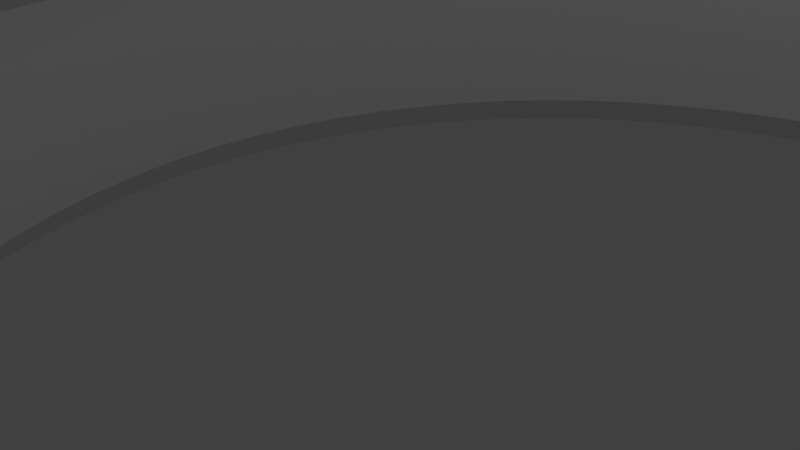 # Source: untitled.blend  (saved by Blender 2.68.0; exported with 4.5.12 LTS)
import bpy
from mathutils import Matrix  # noqa: F401  (used for matrix-valued properties, if any)

bpy.ops.wm.read_factory_settings(use_empty=True)
scene = bpy.context.scene
scene.name = 'Scene'

# ---- collections
col_collection_1 = bpy.data.collections.new('Collection 1'); scene.collection.children.link(col_collection_1)

# ---- world
world_world = bpy.data.worlds.new('World'); scene.world = world_world
world_world.color = (0.05088, 0.05088, 0.05088)
world_world.use_sun_shadow = False
world_world.sun_shadow_jitter_overblur = 0.0
world_world.cycles.sampling_method = 'MANUAL'
world_world.cycles.sample_map_resolution = 256

# ---- cameras
cam_camera = bpy.data.cameras.new('Camera')
cam_camera.clip_end = 100.0
cam_camera.lens = 35.0
cam_camera.sensor_width = 32.0
cam_camera.sensor_height = 18.0
cam_camera.ortho_scale = 7.314
cam_camera.dof.focus_distance = 0.0
cam_camera.dof.aperture_fstop = 128.0

# ---- lights
light_lamp = bpy.data.lights.new('Lamp', 'POINT')
light_lamp.transmission_factor = 0.0
light_lamp.cutoff_distance = 30.0
light_lamp.energy = 100.0
light_lamp.shadow_buffer_clip_start = 1.001
light_lamp.shadow_soft_size = 0.1
light_lamp.shadow_maximum_resolution = 0.006
light_lamp.use_absolute_resolution = True
light_lamp.cycles.use_multiple_importance_sampling = False

# ---- meshes
me_bearing_flange_8_22_7 = bpy.data.meshes.new('Bearing Flange 8 22 7')
me_bearing_flange_8_22_7.from_pydata([(-10.0, -13.5, 6.0), (10.0, -13.5, 6.0), (-10.0, -13.0, 6.5), (10.0, -13.0, 6.5), (10.0, -13.0, 10.0), (-6.043, -13.0, 10.0), (10.0, 13.5, 6.0), (-10.0, 13.5, 6.0), (10.0, 13.0, 6.5), (-10.0, 13.0, 6.5), (-6.043, 13.0, 10.0), (10.0, 13.0, 10.0), (11.42, -0.7351, 2.5), (11.92, -0.7604, 3.0), (11.46, -9.185e-16, 2.5), (11.81, -1.514, 3.0), (11.31, -1.463, 2.5), (11.63, -2.254, 3.0), (11.13, -2.177, 2.5), (11.38, -2.973, 3.0), (10.89, -2.87, 2.5), (11.07, -3.666, 3.0), (10.57, -3.535, 2.5), (10.69, -4.325, 3.0), (10.19, -4.167, 2.5), (10.25, -4.945, 3.0), (9.754, -4.758, 2.5), (9.747, -5.521, 3.0), (9.26, -5.303, 2.5), (9.196, -6.046, 3.0), (8.715, -5.798, 2.5), (8.597, -6.517, 3.0), (8.123, -6.236, 2.5), (7.957, -6.928, 3.0), (7.492, -6.614, 2.5), (7.28, -7.277, 3.0), (6.827, -6.929, 2.5), (6.573, -7.56, 3.0), (6.134, -7.177, 2.5), (5.843, -7.774, 3.0), (5.42, -7.356, 2.5), (5.095, -7.919, 3.0), (4.692, -7.464, 2.5), (4.337, -7.991, 3.0), (3.957, -7.5, 2.5), (3.576, -7.991, 3.0), (3.222, -7.464, 2.5), (2.818, -7.919, 3.0), (2.493, -7.356, 2.5), (2.071, -7.774, 3.0), (1.78, -7.177, 2.5), (1.34, -7.56, 3.0), (1.087, -6.929, 2.5), (0.6333, -7.277, 3.0), (0.4212, -6.614, 2.5), (-0.04334, -6.928, 3.0), (-0.2101, -6.236, 2.5), (-0.6838, -6.517, 3.0), (-0.8013, -5.798, 2.5), (-1.282, -6.046, 3.0), (-1.347, -5.303, 2.5), (-1.833, -5.521, 3.0), (-1.841, -4.758, 2.5), (-2.332, -4.945, 3.0), (-2.279, -4.167, 2.5), (-2.773, -4.325, 3.0), (-2.658, -3.535, 2.5), (-3.154, -3.666, 3.0), (-2.972, -2.87, 2.5), (-3.47, -2.973, 3.0), (-3.22, -2.177, 2.5), (-3.719, -2.254, 3.0), (-3.399, -1.463, 2.5), (-3.899, -1.514, 3.0), (-3.507, -0.7351, 2.5), (-4.007, -0.7604, 3.0), (-3.543, 0.0, 2.5), (-4.043, 0.0, 3.0), (-4.007, 0.7604, 3.0), (-3.507, 0.7351, 2.5), (-3.899, 1.514, 3.0), (-3.399, 1.463, 2.5), (-3.719, 2.254, 3.0), (-3.22, 2.177, 2.5), (-3.47, 2.973, 3.0), (-2.972, 2.87, 2.5), (-3.154, 3.666, 3.0), (-2.658, 3.535, 2.5), (-2.773, 4.325, 3.0), (-2.279, 4.167, 2.5), (-2.332, 4.945, 3.0), (-1.841, 4.758, 2.5), (-1.833, 5.521, 3.0), (-1.347, 5.303, 2.5), (-1.282, 6.046, 3.0), (-0.8013, 5.798, 2.5), (-0.6838, 6.517, 3.0), (-0.2101, 6.236, 2.5), (-0.04334, 6.928, 3.0), (0.4212, 6.614, 2.5), (0.6333, 7.277, 3.0), (1.087, 6.929, 2.5), (1.34, 7.56, 3.0), (1.78, 7.177, 2.5), (2.071, 7.774, 3.0), (2.493, 7.356, 2.5), (2.818, 7.919, 3.0), (3.222, 7.464, 2.5), (3.576, 7.991, 3.0), (3.957, 7.5, 2.5), (4.337, 7.991, 3.0), (4.692, 7.464, 2.5), (5.095, 7.919, 3.0), (5.42, 7.356, 2.5), (5.843, 7.774, 3.0), (6.134, 7.177, 2.5), (6.573, 7.56, 3.0), (6.827, 6.929, 2.5), (7.28, 7.277, 3.0), (7.492, 6.614, 2.5), (7.957, 6.928, 3.0), (8.123, 6.236, 2.5), (8.597, 6.517, 3.0), (8.715, 5.798, 2.5), (9.196, 6.046, 3.0), (9.26, 5.303, 2.5), (9.747, 5.521, 3.0), (9.754, 4.758, 2.5), (10.25, 4.945, 3.0), (10.19, 4.167, 2.5), (10.69, 4.325, 3.0), (10.57, 3.535, 2.5), (11.07, 3.666, 3.0), (10.89, 2.87, 2.5), (11.38, 2.973, 3.0), (11.13, 2.177, 2.5), (11.63, 2.254, 3.0), (11.31, 1.463, 2.5), (11.81, 1.514, 3.0), (11.42, 0.7351, 2.5), (11.92, 0.7604, 3.0), (11.96, 9.797e-16, 3.0), (11.42, -0.7351, 0.5), (11.46, 9.185e-16, 0.5), (11.31, -1.463, 0.5), (11.13, -2.177, 0.5), (10.89, -2.87, 0.5), (10.57, -3.535, 0.5), (10.19, -4.167, 0.5), (9.754, -4.758, 0.5), (9.26, -5.303, 0.5), (8.715, -5.798, 0.5), (8.123, -6.236, 0.5), (7.492, -6.614, 0.5), (6.827, -6.929, 0.5), (6.134, -7.177, 0.5), (5.42, -7.356, 0.5), (4.692, -7.464, 0.5), (3.957, -7.5, 0.5), (3.222, -7.464, 0.5), (2.493, -7.356, 0.5), (1.78, -7.177, 0.5), (1.087, -6.929, 0.5), (0.4212, -6.614, 0.5), (-0.2101, -6.236, 0.5), (-0.8013, -5.798, 0.5), (-1.347, -5.303, 0.5), (-1.841, -4.758, 0.5), (-2.279, -4.167, 0.5), (-2.658, -3.535, 0.5), (-2.972, -2.87, 0.5), (-3.22, -2.177, 0.5), (-3.399, -1.463, 0.5), (-3.507, -0.7351, 0.5), (-3.543, 0.0, 0.5), (-3.507, 0.7351, 0.5), (-3.399, 1.463, 0.5), (-3.22, 2.177, 0.5), (-2.972, 2.87, 0.5), (-2.658, 3.535, 0.5), (-2.279, 4.167, 0.5), (-1.841, 4.758, 0.5), (-1.347, 5.303, 0.5), (-0.8013, 5.798, 0.5), (-0.2101, 6.236, 0.5), (0.4212, 6.614, 0.5), (1.087, 6.929, 0.5), (1.78, 7.177, 0.5), (2.493, 7.356, 0.5), (3.222, 7.464, 0.5), (3.957, 7.5, 0.5), (4.692, 7.464, 0.5), (5.42, 7.356, 0.5), (6.134, 7.177, 0.5), (6.827, 6.929, 0.5), (7.492, 6.614, 0.5), (8.123, 6.236, 0.5), (8.715, 5.798, 0.5), (9.26, 5.303, 0.5), (9.754, 4.758, 0.5), (10.19, 4.167, 0.5), (10.57, 3.535, 0.5), (10.89, 2.87, 0.5), (11.13, 2.177, 0.5), (11.31, 1.463, 0.5), (11.42, 0.7351, 0.5), (15.17, -0.9052, 3.0), (15.21, 1.378e-15, 3.0), (15.06, -1.805, 3.0), (14.88, -2.692, 3.0), (14.63, -3.563, 3.0), (14.31, -4.41, 3.0), (13.92, -5.228, 3.0), (13.47, -6.013, 3.0), (12.95, -6.758, 3.0), (15.06, 1.805, 3.0), (15.17, 0.9052, 3.0), (14.88, 2.692, 3.0), (14.63, 3.563, 3.0), (14.31, 4.41, 3.0), (13.92, 5.228, 3.0), (13.47, 6.013, 3.0), (12.95, 6.758, 3.0), (12.38, 7.46, 3.0), (11.75, 8.114, 3.0), (11.07, 8.714, 3.0), (10.35, 9.259, 3.0), (9.582, 9.743, 3.0), (8.779, 10.16, 3.0), (7.946, 10.52, 3.0), (7.087, 10.81, 3.0), (6.207, 11.02, 3.0), (5.313, 11.17, 3.0), (4.41, 11.24, 3.0), (3.504, 11.24, 3.0), (2.601, 11.17, 3.0), (1.706, 11.02, 3.0), (0.8267, 10.81, 3.0), (-0.03264, 10.52, 3.0), (-0.8661, 10.16, 3.0), (-1.668, 9.743, 3.0), (-2.434, 9.259, 3.0), (-3.158, 8.714, 3.0), (-3.836, 8.114, 3.0), (-4.464, 7.46, 3.0), (-5.037, 6.758, 3.0), (-5.552, 6.013, 3.0), (-6.005, 5.228, 3.0), (-6.393, 4.41, 3.0), (-6.714, 3.563, 3.0), (-6.966, 2.692, 3.0), (-7.148, 1.805, 3.0), (-7.257, 0.9052, 3.0), (-7.293, 0.0, 3.0), (-7.257, -0.9052, 3.0), (-7.148, -1.805, 3.0), (-6.966, -2.692, 3.0), (-6.714, -3.563, 3.0), (-6.393, -4.41, 3.0), (-6.005, -5.228, 3.0), (-5.552, -6.013, 3.0), (-5.037, -6.758, 3.0), (-4.464, -7.46, 3.0), (-3.836, -8.114, 3.0), (-3.158, -8.714, 3.0), (-2.434, -9.259, 3.0), (-1.668, -9.743, 3.0), (-0.8661, -10.16, 3.0), (-0.03264, -10.52, 3.0), (0.8267, -10.81, 3.0), (1.706, -11.02, 3.0), (2.601, -11.17, 3.0), (3.504, -11.24, 3.0), (4.41, -11.24, 3.0), (5.313, -11.17, 3.0), (6.207, -11.02, 3.0), (7.087, -10.81, 3.0), (7.946, -10.52, 3.0), (8.779, -10.16, 3.0), (9.582, -9.743, 3.0), (10.35, -9.259, 3.0), (11.07, -8.714, 3.0), (11.75, -8.114, 3.0), (12.38, -7.46, 3.0), (11.92, 0.7604, 0.0), (11.81, 1.514, 0.0), (11.63, 2.254, 0.0), (11.38, 2.973, 0.0), (11.07, 3.666, 0.0), (10.69, 4.325, 0.0), (10.25, 4.945, 0.0), (9.747, 5.521, 0.0), (9.196, 6.046, 0.0), (8.597, 6.517, 0.0), (7.957, 6.928, 0.0), (7.28, 7.277, 0.0), (6.573, 7.56, 0.0), (5.843, 7.774, 0.0), (5.095, 7.919, 0.0), (4.337, 7.991, 0.0), (3.576, 7.991, 0.0), (2.818, 7.919, 0.0), (2.071, 7.774, 0.0), (1.34, 7.56, 0.0), (0.6333, 7.277, 0.0), (-0.04334, 6.928, 0.0), (-0.6838, 6.517, 0.0), (-1.282, 6.046, 0.0), (-1.833, 5.521, 0.0), (-2.332, 4.945, 0.0), (-2.773, 4.325, 0.0), (-3.154, 3.666, 0.0), (-3.47, 2.973, 0.0), (-3.719, 2.254, 0.0), (-3.899, 1.514, 0.0), (-4.007, 0.7604, 0.0), (-4.043, 0.0, 0.0), (-4.007, -0.7604, 0.0), (-3.899, -1.514, 0.0), (-3.719, -2.254, 0.0), (-3.47, -2.973, 0.0), (-3.154, -3.666, 0.0), (-2.773, -4.325, 0.0), (-2.332, -4.945, 0.0), (-1.833, -5.521, 0.0), (-1.282, -6.046, 0.0), (-0.6838, -6.517, 0.0), (-0.04334, -6.928, 0.0), (0.6333, -7.277, 0.0), (1.34, -7.56, 0.0), (2.071, -7.774, 0.0), (2.818, -7.919, 0.0), (3.576, -7.991, 0.0), (4.337, -7.991, 0.0), (5.095, -7.919, 0.0), (5.843, -7.774, 0.0), (6.573, -7.56, 0.0), (7.28, -7.277, 0.0), (7.957, -6.928, 0.0), (8.597, -6.517, 0.0), (9.196, -6.046, 0.0), (9.747, -5.521, 0.0), (10.25, -4.945, 0.0), (10.69, -4.325, 0.0), (11.07, -3.666, 0.0), (11.38, -2.973, 0.0), (11.63, -2.254, 0.0), (11.81, -1.514, 0.0), (11.92, -0.7604, 0.0), (11.96, -9.797e-16, 0.0), (-10.0, 13.0, 0.0), (-10.0, 20.0, 0.0), (-2.491, 18.79, 0.0), (-2.419, 18.37, 0.0), (-2.278, 17.97, 0.0), (-10.04, 9.0, 0.0), (-10.04, -9.0, 0.0), (-10.0, -13.0, 0.0), (-2.278, -17.97, 0.0), (-2.419, -18.37, 0.0), (-2.491, -18.79, 0.0), (-10.0, -20.0, 0.0), (-5.0, -25.0, 0.0), (-2.491, -19.21, 0.0), (-2.419, -19.63, 0.0), (-2.278, -20.03, 0.0), (-2.071, -20.4, 0.0), (-1.805, -20.73, 0.0), (-1.487, -21.01, 0.0), (-1.126, -21.23, 0.0), (-0.7321, -21.39, 0.0), (-0.3175, -21.48, 0.0), (0.1061, -21.5, 0.0), (5.0, -25.0, 0.0), (0.5267, -21.44, 0.0), (0.9321, -21.32, 0.0), (1.311, -21.13, 0.0), (1.652, -20.88, 0.0), (1.945, -20.57, 0.0), (2.183, -20.22, 0.0), (2.357, -19.83, 0.0), (2.464, -19.42, 0.0), (2.5, -19.0, 0.0), (10.0, -20.0, 0.0), (2.464, -18.58, 0.0), (10.0, -13.0, 0.0), (2.357, -18.17, 0.0), (17.96, -9.0, 0.0), (17.96, 9.0, 0.0), (10.0, 13.0, 0.0), (2.357, 18.17, 0.0), (2.464, 18.58, 0.0), (10.0, 20.0, 0.0), (2.5, 19.0, 0.0), (5.0, 25.0, 0.0), (2.464, 19.42, 0.0), (2.357, 19.83, 0.0), (2.183, 20.22, 0.0), (1.945, 20.57, 0.0), (1.652, 20.88, 0.0), (1.311, 21.13, 0.0), (0.9321, 21.32, 0.0), (0.5267, 21.44, 0.0), (0.1061, 21.5, 0.0), (-5.0, 25.0, 0.0), (-0.3175, 21.48, 0.0), (-0.7321, 21.39, 0.0), (-1.126, 21.23, 0.0), (-1.487, 21.01, 0.0), (-1.805, 20.73, 0.0), (-2.071, 20.4, 0.0), (-2.278, 20.03, 0.0), (-2.419, 19.63, 0.0), (-2.491, 19.21, 0.0), (-2.071, 17.6, 0.0), (-1.805, 17.27, 0.0), (-1.487, 16.99, 0.0), (-1.126, 16.77, 0.0), (-0.7321, 16.61, 0.0), (-0.3175, 16.52, 0.0), (0.1061, 16.5, 0.0), (0.5267, 16.56, 0.0), (0.9321, 16.68, 0.0), (1.311, 16.87, 0.0), (1.652, 17.12, 0.0), (1.945, 17.43, 0.0), (2.183, 17.78, 0.0), (2.183, -17.78, 0.0), (1.945, -17.43, 0.0), (1.652, -17.12, 0.0), (1.311, -16.87, 0.0), (0.9321, -16.68, 0.0), (0.5267, -16.56, 0.0), (0.1061, -16.5, 0.0), (-0.3175, -16.52, 0.0), (-0.7321, -16.61, 0.0), (-1.126, -16.77, 0.0), (-1.487, -16.99, 0.0), (-1.805, -17.27, 0.0), (-2.071, -17.6, 0.0), (15.17, -0.9052, 9.5), (15.67, -0.9219, 10.0), (15.21, -1.378e-15, 9.5), (15.56, -1.838, 10.0), (15.06, -1.805, 9.5), (15.38, -2.743, 10.0), (14.88, -2.692, 9.5), (15.13, -3.631, 10.0), (14.63, -3.563, 9.5), (14.81, -4.497, 10.0), (14.31, -4.41, 9.5), (14.43, -5.334, 10.0), (13.92, -5.228, 9.5), (13.98, -6.139, 10.0), (13.47, -6.013, 9.5), (13.46, -6.906, 10.0), (12.95, -6.758, 9.5), (12.89, -7.631, 10.0), (12.38, -7.46, 9.5), (12.27, -8.309, 10.0), (11.75, -8.114, 9.5), (11.59, -8.935, 10.0), (11.07, -8.714, 9.5), (10.86, -9.506, 10.0), (10.35, -9.259, 9.5), (10.1, -10.02, 10.0), (9.582, -9.743, 9.5), (9.291, -10.47, 10.0), (8.779, -10.16, 9.5), (8.453, -10.86, 10.0), (7.946, -10.52, 9.5), (7.588, -11.17, 10.0), (7.087, -10.81, 9.5), (6.7, -11.43, 10.0), (6.207, -11.02, 9.5), (5.795, -11.61, 10.0), (5.313, -11.17, 9.5), (4.879, -11.71, 10.0), (4.41, -11.24, 9.5), (3.957, -11.75, 10.0), (3.504, -11.24, 9.5), (3.035, -11.71, 10.0), (2.601, -11.17, 9.5), (2.119, -11.61, 10.0), (1.706, -11.02, 9.5), (1.214, -11.43, 10.0), (0.8267, -10.81, 9.5), (0.3257, -11.17, 10.0), (-0.03264, -10.52, 9.5), (-0.5399, -10.86, 10.0), (-0.8661, -10.16, 9.5), (-1.378, -10.47, 10.0), (-1.668, -9.743, 9.5), (-2.183, -10.02, 10.0), (-2.434, -9.259, 9.5), (-2.95, -9.506, 10.0), (-3.158, -8.714, 9.5), (-3.674, -8.935, 10.0), (-3.836, -8.114, 9.5), (-4.352, -8.309, 10.0), (-4.464, -7.46, 9.5), (-4.978, -7.631, 10.0), (-5.037, -6.758, 9.5), (-5.549, -6.906, 10.0), (-5.552, -6.013, 9.5), (-6.062, -6.139, 10.0), (-6.005, -5.228, 9.5), (-6.513, -5.334, 10.0), (-6.393, -4.41, 9.5), (-6.899, -4.497, 10.0), (-6.714, -3.563, 9.5), (-7.218, -3.631, 10.0), (-6.966, -2.692, 9.5), (-7.469, -2.743, 10.0), (-7.148, -1.805, 9.5), (-7.649, -1.838, 10.0), (-7.257, -0.9052, 9.5), (-7.757, -0.9219, 10.0), (-7.293, 0.0, 9.5), (-7.793, 0.0, 10.0), (-7.757, 0.9219, 10.0), (-7.257, 0.9052, 9.5), (-7.649, 1.838, 10.0), (-7.148, 1.805, 9.5), (-7.469, 2.743, 10.0), (-6.966, 2.692, 9.5), (-7.218, 3.631, 10.0), (-6.714, 3.563, 9.5), (-6.899, 4.497, 10.0), (-6.393, 4.41, 9.5), (-6.513, 5.334, 10.0), (-6.005, 5.228, 9.5), (-6.062, 6.139, 10.0), (-5.552, 6.013, 9.5), (-5.549, 6.906, 10.0), (-5.037, 6.758, 9.5), (-4.978, 7.631, 10.0), (-4.464, 7.46, 9.5), (-4.352, 8.309, 10.0), (-3.836, 8.114, 9.5), (-3.674, 8.935, 10.0), (-3.158, 8.714, 9.5), (-2.95, 9.506, 10.0), (-2.434, 9.259, 9.5), (-2.183, 10.02, 10.0), (-1.668, 9.743, 9.5), (-1.378, 10.47, 10.0), (-0.8661, 10.16, 9.5), (-0.5399, 10.86, 10.0), (-0.03264, 10.52, 9.5), (0.3257, 11.17, 10.0), (0.8267, 10.81, 9.5), (1.214, 11.43, 10.0), (1.706, 11.02, 9.5), (2.119, 11.61, 10.0), (2.601, 11.17, 9.5), (3.035, 11.71, 10.0), (3.504, 11.24, 9.5), (3.957, 11.75, 10.0), (4.41, 11.24, 9.5), (4.879, 11.71, 10.0), (5.313, 11.17, 9.5), (5.795, 11.61, 10.0), (6.207, 11.02, 9.5), (6.7, 11.43, 10.0), (7.087, 10.81, 9.5), (7.588, 11.17, 10.0), (7.946, 10.52, 9.5), (8.453, 10.86, 10.0), (8.779, 10.16, 9.5), (9.291, 10.47, 10.0), (9.582, 9.743, 9.5), (10.1, 10.02, 10.0), (10.35, 9.259, 9.5), (10.86, 9.506, 10.0), (11.07, 8.714, 9.5), (11.59, 8.935, 10.0), (11.75, 8.114, 9.5), (12.27, 8.309, 10.0), (12.38, 7.46, 9.5), (12.89, 7.631, 10.0), (12.95, 6.758, 9.5), (13.46, 6.906, 10.0), (13.47, 6.013, 9.5), (13.98, 6.139, 10.0), (13.92, 5.228, 9.5), (14.43, 5.334, 10.0), (14.31, 4.41, 9.5), (14.81, 4.497, 10.0), (14.63, 3.563, 9.5), (15.13, 3.631, 10.0), (14.88, 2.692, 9.5), (15.38, 2.743, 10.0), (15.06, 1.805, 9.5), (15.56, 1.838, 10.0), (15.17, 0.9052, 9.5), (15.67, 0.9219, 10.0), (15.71, 1.439e-15, 10.0), (17.96, -9.0, 10.0), (17.96, 9.0, 10.0), (-10.04, 9.0, 10.0), (-10.04, -9.0, 10.0), (-0.1337, -15.0, 6.0), (-0.6653, -15.06, 6.0), (-1.185, -15.18, 6.0), (-1.684, -15.37, 6.0), (-2.152, -15.63, 6.0), (-2.583, -15.95, 6.0), (-2.967, -16.32, 6.0), (-3.298, -16.74, 6.0), (-3.57, -17.2, 6.0), (-3.779, -17.69, 6.0), (-10.0, -20.0, 6.0), (-3.92, -18.2, 6.0), (-3.991, -18.73, 6.0), (-3.991, -19.27, 6.0), (-3.92, -19.8, 6.0), (-3.779, -20.31, 6.0), (-3.57, -20.8, 6.0), (-5.0, -25.0, 6.0), (-3.298, -21.26, 6.0), (-2.967, -21.68, 6.0), (5.0, -25.0, 6.0), (-0.1337, -23.0, 6.0), (0.4004, -22.98, 6.0), (0.9273, -22.89, 6.0), (1.438, -22.73, 6.0), (1.922, -22.51, 6.0), (2.373, -22.22, 6.0), (2.781, -21.88, 6.0), (3.139, -21.48, 6.0), (3.442, -21.04, 6.0), (10.0, -20.0, 6.0), (3.683, -20.56, 6.0), (3.858, -20.06, 6.0), (3.964, -19.53, 6.0), (4.0, -19.0, 6.0), (3.964, -18.47, 6.0), (3.858, -17.94, 6.0), (3.683, -17.44, 6.0), (3.442, -16.96, 6.0), (-0.6653, -22.94, 6.0), (-1.185, -22.82, 6.0), (-1.684, -22.63, 6.0), (-2.152, -22.37, 6.0), (-2.583, -22.05, 6.0), (0.4004, -15.02, 6.0), (0.9273, -15.11, 6.0), (1.438, -15.27, 6.0), (1.922, -15.49, 6.0), (2.373, -15.78, 6.0), (2.781, -16.12, 6.0), (3.139, -16.52, 6.0), (-0.1337, 15.0, 6.0), (0.4004, 15.02, 6.0), (0.9273, 15.11, 6.0), (1.438, 15.27, 6.0), (1.922, 15.49, 6.0), (2.373, 15.78, 6.0), (2.781, 16.12, 6.0), (3.139, 16.52, 6.0), (3.442, 16.96, 6.0), (3.683, 17.44, 6.0), (10.0, 20.0, 6.0), (3.858, 17.94, 6.0), (3.964, 18.47, 6.0), (4.0, 19.0, 6.0), (3.964, 19.53, 6.0), (3.858, 20.06, 6.0), (3.683, 20.56, 6.0), (3.442, 21.04, 6.0), (5.0, 25.0, 6.0), (3.139, 21.48, 6.0), (2.781, 21.88, 6.0), (-5.0, 25.0, 6.0), (-0.1337, 23.0, 6.0), (-0.6653, 22.94, 6.0), (-1.185, 22.82, 6.0), (-1.684, 22.63, 6.0), (-2.152, 22.37, 6.0), (-2.583, 22.05, 6.0), (-2.967, 21.68, 6.0), (-3.298, 21.26, 6.0), (-10.0, 20.0, 6.0), (-3.57, 20.8, 6.0), (-3.779, 20.31, 6.0), (-3.92, 19.8, 6.0), (-3.991, 19.27, 6.0), (-3.991, 18.73, 6.0), (-3.92, 18.2, 6.0), (-3.779, 17.69, 6.0), (-3.57, 17.2, 6.0), (-3.298, 16.74, 6.0), (-0.6653, 15.06, 6.0), (-1.185, 15.18, 6.0), (-1.684, 15.37, 6.0), (-2.152, 15.63, 6.0), (-2.583, 15.95, 6.0), (-2.967, 16.32, 6.0), (0.4004, 22.98, 6.0), (0.9273, 22.89, 6.0), (1.438, 22.73, 6.0), (1.922, 22.51, 6.0), (2.373, 22.22, 6.0), (3.964, -18.47, 4.0), (3.858, -17.94, 4.0), (3.683, -17.44, 4.0), (3.442, -16.96, 4.0), (3.139, -16.52, 4.0), (2.781, -16.12, 4.0), (2.373, -15.78, 4.0), (1.922, -15.49, 4.0), (1.438, -15.27, 4.0), (0.9273, -15.11, 4.0), (0.4004, -15.02, 4.0), (-0.1337, -15.0, 4.0), (-0.6653, -15.06, 4.0), (-1.185, -15.18, 4.0), (-1.684, -15.37, 4.0), (-2.152, -15.63, 4.0), (-2.583, -15.95, 4.0), (-2.967, -16.32, 4.0), (-3.298, -16.74, 4.0), (-3.57, -17.2, 4.0), (-3.779, -17.69, 4.0), (-3.92, -18.2, 4.0), (-3.991, -18.73, 4.0), (-3.991, -19.27, 4.0), (-3.92, -19.8, 4.0), (-3.779, -20.31, 4.0), (-3.57, -20.8, 4.0), (-3.298, -21.26, 4.0), (-2.967, -21.68, 4.0), (-2.583, -22.05, 4.0), (-2.152, -22.37, 4.0), (-1.684, -22.63, 4.0), (-1.185, -22.82, 4.0), (-0.6653, -22.94, 4.0), (-0.1337, -23.0, 4.0), (0.4004, -22.98, 4.0), (0.9273, -22.89, 4.0), (1.438, -22.73, 4.0), (1.922, -22.51, 4.0), (2.373, -22.22, 4.0), (2.781, -21.88, 4.0), (3.139, -21.48, 4.0), (3.442, -21.04, 4.0), (3.683, -20.56, 4.0), (3.858, -20.06, 4.0), (3.964, -19.53, 4.0), (4.0, -19.0, 4.0), (2.464, -19.42, 4.0), (2.5, -19.0, 4.0), (2.357, -19.83, 4.0), (2.183, -20.22, 4.0), (1.945, -20.57, 4.0), (1.652, -20.88, 4.0), (1.311, -21.13, 4.0), (0.9321, -21.32, 4.0), (0.5267, -21.44, 4.0), (0.1061, -21.5, 4.0), (-0.3175, -21.48, 4.0), (-0.7321, -21.39, 4.0), (-1.126, -21.23, 4.0), (-1.487, -21.01, 4.0), (-1.805, -20.73, 4.0), (-2.071, -20.4, 4.0), (-2.278, -20.03, 4.0), (-2.419, -19.63, 4.0), (-2.491, -19.21, 4.0), (-2.491, -18.79, 4.0), (-2.419, -18.37, 4.0), (-2.278, -17.97, 4.0), (-2.071, -17.6, 4.0), (-1.805, -17.27, 4.0), (-1.487, -16.99, 4.0), (-1.126, -16.77, 4.0), (-0.7321, -16.61, 4.0), (-0.3175, -16.52, 4.0), (0.1061, -16.5, 4.0), (0.5267, -16.56, 4.0), (0.9321, -16.68, 4.0), (1.311, -16.87, 4.0), (1.652, -17.12, 4.0), (1.945, -17.43, 4.0), (2.183, -17.78, 4.0), (2.357, -18.17, 4.0), (2.464, -18.58, 4.0), (3.964, 19.53, 4.0), (3.858, 20.06, 4.0), (3.683, 20.56, 4.0), (3.442, 21.04, 4.0), (3.139, 21.48, 4.0), (2.781, 21.88, 4.0), (2.373, 22.22, 4.0), (1.922, 22.51, 4.0), (1.438, 22.73, 4.0), (0.9273, 22.89, 4.0), (0.4004, 22.98, 4.0), (-0.1337, 23.0, 4.0), (-0.6653, 22.94, 4.0), (-1.185, 22.82, 4.0), (-1.684, 22.63, 4.0), (-2.152, 22.37, 4.0), (-2.583, 22.05, 4.0), (-2.967, 21.68, 4.0), (-3.298, 21.26, 4.0), (-3.57, 20.8, 4.0), (-3.779, 20.31, 4.0), (-3.92, 19.8, 4.0), (-3.991, 19.27, 4.0), (-3.991, 18.73, 4.0), (-3.92, 18.2, 4.0), (-3.779, 17.69, 4.0), (-3.57, 17.2, 4.0), (-3.298, 16.74, 4.0), (-2.967, 16.32, 4.0), (-2.583, 15.95, 4.0), (-2.152, 15.63, 4.0), (-1.684, 15.37, 4.0), (-1.185, 15.18, 4.0), (-0.6653, 15.06, 4.0), (-0.1337, 15.0, 4.0), (0.4004, 15.02, 4.0), (0.9273, 15.11, 4.0), (1.438, 15.27, 4.0), (1.922, 15.49, 4.0), (2.373, 15.78, 4.0), (2.781, 16.12, 4.0), (3.139, 16.52, 4.0), (3.442, 16.96, 4.0), (3.683, 17.44, 4.0), (3.858, 17.94, 4.0), (3.964, 18.47, 4.0), (4.0, 19.0, 4.0), (2.464, 18.58, 4.0), (2.5, 19.0, 4.0), (2.357, 18.17, 4.0), (2.183, 17.78, 4.0), (1.945, 17.43, 4.0), (1.652, 17.12, 4.0), (1.311, 16.87, 4.0), (0.9321, 16.68, 4.0), (0.5267, 16.56, 4.0), (0.1061, 16.5, 4.0), (-0.3175, 16.52, 4.0), (-0.7321, 16.61, 4.0), (-1.126, 16.77, 4.0), (-1.487, 16.99, 4.0), (-1.805, 17.27, 4.0), (-2.071, 17.6, 4.0), (-2.278, 17.97, 4.0), (-2.419, 18.37, 4.0), (-2.491, 18.79, 4.0), (-2.491, 19.21, 4.0), (-2.419, 19.63, 4.0), (-2.278, 20.03, 4.0), (-2.071, 20.4, 4.0), (-1.805, 20.73, 4.0), (-1.487, 21.01, 4.0), (-1.126, 21.23, 4.0), (-0.7321, 21.39, 4.0), (-0.3175, 21.48, 4.0), (0.1061, 21.5, 4.0), (0.5267, 21.44, 4.0), (0.9321, 21.32, 4.0), (1.311, 21.13, 4.0), (1.652, 20.88, 4.0), (1.945, 20.57, 4.0), (2.183, 20.22, 4.0), (2.357, 19.83, 4.0), (2.464, 19.42, 4.0)], [], [(0, 1, 2), (2, 1, 3), (3, 4, 2), (2, 4, 5), (6, 7, 8), (8, 7, 9), (9, 10, 8), (8, 10, 11), (12, 13, 14), (12, 15, 13), (12, 16, 15), (15, 16, 17), (17, 16, 18), (19, 18, 20), (21, 20, 22), (23, 22, 24), (25, 24, 26), (27, 26, 28), (29, 28, 30), (31, 30, 32), (33, 32, 34), (35, 34, 36), (37, 36, 38), (39, 38, 40), (41, 40, 42), (43, 42, 44), (45, 44, 46), (47, 46, 48), (49, 48, 50), (51, 50, 52), (53, 52, 54), (55, 54, 56), (57, 56, 58), (59, 58, 60), (61, 60, 62), (63, 62, 64), (65, 64, 66), (67, 66, 68), (69, 68, 70), (71, 70, 72), (73, 72, 74), (75, 74, 76), (77, 76, 78), (77, 75, 76), (17, 18, 19), (19, 20, 21), (21, 22, 23), (23, 24, 25), (25, 26, 27), (27, 28, 29), (29, 30, 31), (31, 32, 33), (33, 34, 35), (35, 36, 37), (37, 38, 39), (39, 40, 41), (41, 42, 43), (43, 44, 45), (45, 46, 47), (47, 48, 49), (49, 50, 51), (51, 52, 53), (53, 54, 55), (55, 56, 57), (57, 58, 59), (59, 60, 61), (61, 62, 63), (63, 64, 65), (65, 66, 67), (67, 68, 69), (69, 70, 71), (71, 72, 73), (73, 74, 75), (76, 79, 78), (78, 79, 80), (80, 79, 81), (82, 81, 83), (84, 83, 85), (86, 85, 87), (88, 87, 89), (90, 89, 91), (92, 91, 93), (94, 93, 95), (96, 95, 97), (98, 97, 99), (100, 99, 101), (102, 101, 103), (104, 103, 105), (106, 105, 107), (108, 107, 109), (110, 109, 111), (112, 111, 113), (114, 113, 115), (116, 115, 117), (118, 117, 119), (120, 119, 121), (122, 121, 123), (124, 123, 125), (126, 125, 127), (128, 127, 129), (130, 129, 131), (132, 131, 133), (134, 133, 135), (136, 135, 137), (138, 137, 139), (140, 139, 14), (141, 14, 13), (141, 140, 14), (80, 81, 82), (82, 83, 84), (84, 85, 86), (86, 87, 88), (88, 89, 90), (90, 91, 92), (92, 93, 94), (94, 95, 96), (96, 97, 98), (98, 99, 100), (100, 101, 102), (102, 103, 104), (104, 105, 106), (106, 107, 108), (108, 109, 110), (110, 111, 112), (112, 113, 114), (114, 115, 116), (116, 117, 118), (118, 119, 120), (120, 121, 122), (122, 123, 124), (124, 125, 126), (126, 127, 128), (128, 129, 130), (130, 131, 132), (132, 133, 134), (134, 135, 136), (136, 137, 138), (138, 139, 140), (142, 12, 143), (142, 16, 12), (142, 144, 16), (16, 144, 18), (18, 144, 145), (20, 145, 146), (22, 146, 147), (24, 147, 148), (26, 148, 149), (28, 149, 150), (30, 150, 151), (32, 151, 152), (34, 152, 153), (36, 153, 154), (38, 154, 155), (40, 155, 156), (42, 156, 157), (44, 157, 158), (46, 158, 159), (48, 159, 160), (50, 160, 161), (52, 161, 162), (54, 162, 163), (56, 163, 164), (58, 164, 165), (60, 165, 166), (62, 166, 167), (64, 167, 168), (66, 168, 169), (68, 169, 170), (70, 170, 171), (72, 171, 172), (74, 172, 173), (76, 173, 174), (79, 174, 175), (81, 175, 176), (83, 176, 177), (85, 177, 178), (87, 178, 179), (89, 179, 180), (91, 180, 181), (93, 181, 182), (95, 182, 183), (97, 183, 184), (99, 184, 185), (101, 185, 186), (103, 186, 187), (105, 187, 188), (107, 188, 189), (109, 189, 190), (111, 190, 191), (113, 191, 192), (115, 192, 193), (117, 193, 194), (119, 194, 195), (121, 195, 196), (123, 196, 197), (125, 197, 198), (127, 198, 199), (129, 199, 200), (131, 200, 201), (133, 201, 202), (135, 202, 203), (137, 203, 204), (139, 204, 205), (14, 205, 143), (12, 14, 143), (18, 145, 20), (20, 146, 22), (22, 147, 24), (24, 148, 26), (26, 149, 28), (28, 150, 30), (30, 151, 32), (32, 152, 34), (34, 153, 36), (36, 154, 38), (38, 155, 40), (40, 156, 42), (42, 157, 44), (44, 158, 46), (46, 159, 48), (48, 160, 50), (50, 161, 52), (52, 162, 54), (54, 163, 56), (56, 164, 58), (58, 165, 60), (60, 166, 62), (62, 167, 64), (64, 168, 66), (66, 169, 68), (68, 170, 70), (70, 171, 72), (72, 172, 74), (74, 173, 76), (76, 174, 79), (79, 175, 81), (81, 176, 83), (83, 177, 85), (85, 178, 87), (87, 179, 89), (89, 180, 91), (91, 181, 93), (93, 182, 95), (95, 183, 97), (97, 184, 99), (99, 185, 101), (101, 186, 103), (103, 187, 105), (105, 188, 107), (107, 189, 109), (109, 190, 111), (111, 191, 113), (113, 192, 115), (115, 193, 117), (117, 194, 119), (119, 195, 121), (121, 196, 123), (123, 197, 125), (125, 198, 127), (127, 199, 129), (129, 200, 131), (131, 201, 133), (133, 202, 135), (135, 203, 137), (137, 204, 139), (139, 205, 14), (206, 207, 141), (13, 206, 141), (13, 208, 206), (13, 15, 208), (208, 15, 209), (209, 15, 17), (210, 17, 19), (211, 19, 21), (212, 21, 23), (213, 23, 214), (213, 212, 23), (215, 140, 216), (215, 138, 140), (215, 217, 138), (138, 217, 136), (136, 217, 218), (134, 218, 219), (132, 219, 220), (130, 220, 221), (222, 130, 221), (222, 128, 130), (222, 223, 128), (128, 223, 126), (126, 223, 224), (124, 224, 225), (122, 225, 226), (120, 226, 227), (118, 227, 116), (118, 120, 227), (136, 218, 134), (134, 219, 132), (132, 220, 130), (126, 224, 124), (124, 225, 122), (122, 226, 120), (116, 227, 114), (114, 227, 228), (229, 114, 228), (229, 230, 114), (114, 230, 231), (112, 231, 232), (110, 232, 233), (234, 110, 233), (234, 108, 110), (234, 235, 108), (108, 235, 106), (106, 235, 236), (104, 236, 237), (102, 237, 238), (100, 238, 239), (98, 239, 240), (241, 98, 240), (241, 96, 98), (241, 242, 96), (96, 242, 94), (94, 242, 243), (92, 243, 244), (90, 244, 245), (88, 245, 246), (247, 88, 246), (247, 86, 88), (247, 248, 86), (86, 248, 84), (84, 248, 249), (82, 249, 250), (80, 250, 251), (78, 251, 252), (77, 252, 253), (254, 77, 253), (254, 75, 77), (254, 255, 75), (75, 255, 73), (73, 255, 256), (71, 256, 257), (69, 257, 258), (67, 258, 259), (65, 259, 260), (261, 65, 260), (261, 63, 65), (261, 262, 63), (63, 262, 61), (61, 262, 263), (59, 263, 57), (59, 61, 263), (114, 231, 112), (112, 232, 110), (106, 236, 104), (104, 237, 102), (102, 238, 100), (100, 239, 98), (94, 243, 92), (92, 244, 90), (90, 245, 88), (84, 249, 82), (82, 250, 80), (80, 251, 78), (78, 252, 77), (73, 256, 71), (71, 257, 69), (69, 258, 67), (67, 259, 65), (264, 45, 263), (264, 265, 45), (45, 265, 266), (267, 45, 266), (267, 268, 45), (45, 268, 269), (270, 45, 269), (270, 271, 45), (45, 271, 272), (273, 45, 272), (273, 43, 45), (273, 274, 43), (43, 274, 41), (41, 274, 275), (39, 275, 276), (37, 276, 277), (35, 277, 278), (33, 278, 279), (280, 33, 279), (280, 31, 33), (280, 281, 31), (31, 281, 29), (29, 281, 282), (27, 282, 283), (25, 283, 214), (23, 25, 214), (41, 275, 39), (39, 276, 37), (37, 277, 35), (35, 278, 33), (29, 282, 27), (27, 283, 25), (212, 211, 21), (211, 210, 19), (210, 209, 17), (45, 47, 263), (263, 47, 49), (51, 263, 49), (51, 53, 263), (263, 53, 55), (57, 263, 55), (140, 141, 216), (216, 141, 207), (205, 284, 143), (205, 285, 284), (205, 204, 285), (285, 204, 286), (286, 204, 203), (287, 203, 202), (288, 202, 201), (289, 201, 200), (290, 200, 199), (291, 199, 198), (292, 198, 197), (293, 197, 196), (294, 196, 195), (295, 195, 194), (296, 194, 193), (297, 193, 192), (298, 192, 191), (299, 191, 190), (300, 190, 189), (301, 189, 188), (302, 188, 187), (303, 187, 186), (304, 186, 185), (305, 185, 184), (306, 184, 183), (307, 183, 182), (308, 182, 181), (309, 181, 180), (310, 180, 179), (311, 179, 178), (312, 178, 177), (313, 177, 176), (314, 176, 175), (315, 175, 174), (316, 174, 317), (316, 315, 174), (286, 203, 287), (287, 202, 288), (288, 201, 289), (289, 200, 290), (290, 199, 291), (291, 198, 292), (292, 197, 293), (293, 196, 294), (294, 195, 295), (295, 194, 296), (296, 193, 297), (297, 192, 298), (298, 191, 299), (299, 190, 300), (300, 189, 301), (301, 188, 302), (302, 187, 303), (303, 186, 304), (304, 185, 305), (305, 184, 306), (306, 183, 307), (307, 182, 308), (308, 181, 309), (309, 180, 310), (310, 179, 311), (311, 178, 312), (312, 177, 313), (313, 176, 314), (314, 175, 315), (174, 173, 317), (317, 173, 318), (318, 173, 172), (319, 172, 171), (320, 171, 170), (321, 170, 169), (322, 169, 168), (323, 168, 167), (324, 167, 166), (325, 166, 165), (326, 165, 164), (327, 164, 163), (328, 163, 162), (329, 162, 161), (330, 161, 160), (331, 160, 159), (332, 159, 158), (333, 158, 157), (334, 157, 156), (335, 156, 155), (336, 155, 154), (337, 154, 153), (338, 153, 152), (339, 152, 151), (340, 151, 150), (341, 150, 149), (342, 149, 148), (343, 148, 147), (344, 147, 146), (345, 146, 145), (346, 145, 144), (347, 144, 142), (348, 142, 143), (349, 143, 284), (349, 348, 143), (318, 172, 319), (319, 171, 320), (320, 170, 321), (321, 169, 322), (322, 168, 323), (323, 167, 324), (324, 166, 325), (325, 165, 326), (326, 164, 327), (327, 163, 328), (328, 162, 329), (329, 161, 330), (330, 160, 331), (331, 159, 332), (332, 158, 333), (333, 157, 334), (334, 156, 335), (335, 155, 336), (336, 154, 337), (337, 153, 338), (338, 152, 339), (339, 151, 340), (340, 150, 341), (341, 149, 342), (342, 148, 343), (343, 147, 344), (344, 146, 345), (345, 145, 346), (346, 144, 347), (347, 142, 348), (350, 351, 352), (353, 350, 352), (353, 354, 350), (350, 354, 306), (307, 350, 306), (307, 308, 350), (350, 308, 309), (310, 350, 309), (310, 311, 350), (350, 311, 312), (355, 312, 313), (314, 355, 313), (314, 315, 355), (355, 315, 316), (356, 316, 317), (318, 356, 317), (318, 319, 356), (356, 319, 320), (357, 320, 321), (322, 357, 321), (322, 323, 357), (357, 323, 324), (325, 357, 324), (325, 326, 357), (357, 326, 358), (359, 357, 358), (359, 360, 357), (357, 360, 361), (361, 360, 362), (362, 360, 363), (364, 362, 363), (364, 365, 362), (362, 365, 366), (367, 362, 366), (367, 368, 362), (362, 368, 369), (370, 362, 369), (370, 371, 362), (362, 371, 372), (373, 372, 374), (375, 373, 374), (375, 376, 373), (373, 376, 377), (378, 373, 377), (378, 379, 373), (373, 379, 380), (381, 373, 380), (381, 382, 373), (373, 382, 383), (383, 382, 384), (385, 384, 386), (339, 386, 338), (339, 385, 386), (339, 340, 385), (385, 340, 341), (342, 385, 341), (342, 343, 385), (385, 343, 344), (345, 385, 344), (345, 387, 385), (345, 346, 387), (387, 346, 347), (348, 387, 347), (348, 349, 387), (387, 349, 388), (388, 349, 284), (285, 388, 284), (285, 286, 388), (388, 286, 287), (389, 287, 288), (289, 389, 288), (289, 290, 389), (389, 290, 291), (292, 389, 291), (292, 293, 389), (389, 293, 390), (391, 389, 390), (391, 392, 389), (391, 393, 392), (392, 393, 394), (394, 393, 395), (396, 394, 395), (396, 397, 394), (394, 397, 398), (399, 394, 398), (399, 400, 394), (394, 400, 401), (402, 394, 401), (402, 403, 394), (394, 403, 404), (404, 403, 405), (406, 404, 405), (406, 407, 404), (404, 407, 408), (409, 404, 408), (409, 410, 404), (404, 410, 411), (412, 404, 411), (412, 413, 404), (404, 413, 352), (351, 404, 352), (389, 388, 287), (385, 383, 384), (373, 362, 372), (357, 356, 320), (356, 355, 316), (355, 350, 312), (306, 354, 305), (305, 354, 414), (304, 414, 415), (303, 415, 416), (302, 416, 417), (301, 417, 418), (300, 418, 419), (420, 300, 419), (420, 299, 300), (420, 421, 299), (299, 421, 298), (298, 421, 422), (297, 422, 423), (424, 297, 423), (424, 296, 297), (424, 425, 296), (296, 425, 295), (295, 425, 426), (294, 426, 390), (293, 294, 390), (305, 414, 304), (304, 415, 303), (303, 416, 302), (302, 417, 301), (301, 418, 300), (298, 422, 297), (295, 426, 294), (386, 427, 338), (338, 427, 337), (337, 427, 428), (336, 428, 429), (335, 429, 430), (431, 335, 430), (431, 334, 335), (431, 432, 334), (334, 432, 333), (333, 432, 433), (332, 433, 434), (435, 332, 434), (435, 331, 332), (435, 436, 331), (331, 436, 330), (330, 436, 437), (329, 437, 438), (328, 438, 439), (327, 439, 358), (326, 327, 358), (337, 428, 336), (336, 429, 335), (333, 433, 332), (330, 437, 329), (329, 438, 328), (328, 439, 327), (440, 441, 442), (440, 443, 441), (440, 444, 443), (443, 444, 445), (445, 444, 446), (447, 446, 448), (449, 448, 450), (451, 450, 452), (453, 452, 454), (455, 454, 456), (457, 456, 458), (459, 458, 460), (461, 460, 462), (463, 462, 464), (465, 464, 466), (467, 466, 468), (469, 468, 470), (471, 470, 472), (473, 472, 474), (475, 474, 476), (477, 476, 478), (479, 478, 480), (481, 480, 482), (483, 482, 484), (485, 484, 486), (487, 486, 488), (489, 488, 490), (491, 490, 492), (493, 492, 494), (495, 494, 496), (497, 496, 498), (499, 498, 500), (501, 500, 502), (503, 502, 504), (505, 504, 506), (507, 506, 508), (509, 508, 510), (511, 510, 512), (513, 512, 514), (515, 514, 516), (517, 516, 518), (519, 518, 520), (519, 517, 518), (445, 446, 447), (447, 448, 449), (449, 450, 451), (451, 452, 453), (453, 454, 455), (455, 456, 457), (457, 458, 459), (459, 460, 461), (461, 462, 463), (463, 464, 465), (465, 466, 467), (467, 468, 469), (469, 470, 471), (471, 472, 473), (473, 474, 475), (475, 476, 477), (477, 478, 479), (479, 480, 481), (481, 482, 483), (483, 484, 485), (485, 486, 487), (487, 488, 489), (489, 490, 491), (491, 492, 493), (493, 494, 495), (495, 496, 497), (497, 498, 499), (499, 500, 501), (501, 502, 503), (503, 504, 505), (505, 506, 507), (507, 508, 509), (509, 510, 511), (511, 512, 513), (513, 514, 515), (515, 516, 517), (518, 521, 520), (520, 521, 522), (522, 521, 523), (524, 523, 525), (526, 525, 527), (528, 527, 529), (530, 529, 531), (532, 531, 533), (534, 533, 535), (536, 535, 537), (538, 537, 539), (540, 539, 541), (542, 541, 543), (544, 543, 545), (546, 545, 547), (548, 547, 549), (550, 549, 551), (552, 551, 553), (554, 553, 555), (556, 555, 557), (558, 557, 559), (560, 559, 561), (562, 561, 563), (564, 563, 565), (566, 565, 567), (568, 567, 569), (570, 569, 571), (572, 571, 573), (574, 573, 575), (576, 575, 577), (578, 577, 579), (580, 579, 581), (582, 581, 583), (584, 583, 585), (586, 585, 587), (588, 587, 589), (590, 589, 591), (592, 591, 593), (594, 593, 595), (596, 595, 442), (597, 442, 441), (597, 596, 442), (522, 523, 524), (524, 525, 526), (526, 527, 528), (528, 529, 530), (530, 531, 532), (532, 533, 534), (534, 535, 536), (536, 537, 538), (538, 539, 540), (540, 541, 542), (542, 543, 544), (544, 545, 546), (546, 547, 548), (548, 549, 550), (550, 551, 552), (552, 553, 554), (554, 555, 556), (556, 557, 558), (558, 559, 560), (560, 561, 562), (562, 563, 564), (564, 565, 566), (566, 567, 568), (568, 569, 570), (570, 571, 572), (572, 573, 574), (574, 575, 576), (576, 577, 578), (578, 579, 580), (580, 581, 582), (582, 583, 584), (584, 585, 586), (586, 587, 588), (588, 589, 590), (590, 591, 592), (592, 593, 594), (594, 595, 596), (206, 440, 207), (206, 444, 440), (206, 208, 444), (444, 208, 446), (446, 208, 209), (448, 209, 210), (450, 210, 211), (452, 211, 212), (454, 212, 213), (456, 213, 214), (458, 214, 283), (460, 283, 282), (462, 282, 281), (464, 281, 280), (466, 280, 279), (468, 279, 278), (470, 278, 277), (472, 277, 276), (474, 276, 275), (476, 275, 274), (478, 274, 273), (480, 273, 272), (482, 272, 271), (484, 271, 270), (486, 270, 269), (488, 269, 268), (490, 268, 267), (492, 267, 266), (494, 266, 265), (496, 265, 264), (498, 264, 263), (500, 263, 262), (502, 262, 261), (504, 261, 260), (506, 260, 259), (508, 259, 258), (510, 258, 257), (512, 257, 256), (514, 256, 255), (516, 255, 254), (518, 254, 253), (521, 253, 252), (523, 252, 251), (525, 251, 250), (527, 250, 249), (529, 249, 248), (531, 248, 247), (533, 247, 246), (535, 246, 245), (537, 245, 244), (539, 244, 243), (541, 243, 242), (543, 242, 241), (545, 241, 240), (547, 240, 239), (549, 239, 238), (551, 238, 237), (553, 237, 236), (555, 236, 235), (557, 235, 234), (559, 234, 233), (561, 233, 232), (563, 232, 231), (565, 231, 230), (567, 230, 229), (569, 229, 228), (571, 228, 227), (573, 227, 226), (575, 226, 225), (577, 225, 224), (579, 224, 223), (581, 223, 222), (583, 222, 221), (585, 221, 220), (587, 220, 219), (589, 219, 218), (591, 218, 217), (593, 217, 215), (595, 215, 216), (442, 216, 207), (440, 442, 207), (446, 209, 448), (448, 210, 450), (450, 211, 452), (452, 212, 454), (454, 213, 456), (456, 214, 458), (458, 283, 460), (460, 282, 462), (462, 281, 464), (464, 280, 466), (466, 279, 468), (468, 278, 470), (470, 277, 472), (472, 276, 474), (474, 275, 476), (476, 274, 478), (478, 273, 480), (480, 272, 482), (482, 271, 484), (484, 270, 486), (486, 269, 488), (488, 268, 490), (490, 267, 492), (492, 266, 494), (494, 265, 496), (496, 264, 498), (498, 263, 500), (500, 262, 502), (502, 261, 504), (504, 260, 506), (506, 259, 508), (508, 258, 510), (510, 257, 512), (512, 256, 514), (514, 255, 516), (516, 254, 518), (518, 253, 521), (521, 252, 523), (523, 251, 525), (525, 250, 527), (527, 249, 529), (529, 248, 531), (531, 247, 533), (533, 246, 535), (535, 245, 537), (537, 244, 539), (539, 243, 541), (541, 242, 543), (543, 241, 545), (545, 240, 547), (547, 239, 549), (549, 238, 551), (551, 237, 553), (553, 236, 555), (555, 235, 557), (557, 234, 559), (559, 233, 561), (561, 232, 563), (563, 231, 565), (565, 230, 567), (567, 229, 569), (569, 228, 571), (571, 227, 573), (573, 226, 575), (575, 225, 577), (577, 224, 579), (579, 223, 581), (581, 222, 583), (583, 221, 585), (585, 220, 587), (587, 219, 589), (589, 218, 591), (591, 217, 593), (593, 215, 595), (595, 216, 442), (4, 479, 5), (4, 477, 479), (4, 475, 477), (4, 473, 475), (4, 471, 473), (4, 469, 471), (4, 467, 469), (4, 465, 467), (4, 463, 465), (4, 461, 463), (4, 459, 461), (4, 598, 459), (459, 598, 457), (457, 598, 455), (455, 598, 453), (453, 598, 451), (451, 598, 449), (449, 598, 447), (447, 598, 445), (445, 598, 443), (443, 598, 441), (441, 598, 597), (597, 598, 599), (596, 599, 594), (596, 597, 599), (11, 578, 599), (11, 576, 578), (11, 574, 576), (11, 572, 574), (11, 570, 572), (11, 568, 570), (11, 566, 568), (11, 564, 566), (11, 562, 564), (11, 560, 562), (11, 558, 560), (11, 10, 558), (558, 10, 556), (556, 10, 554), (554, 10, 552), (552, 10, 550), (550, 10, 548), (548, 10, 546), (546, 10, 544), (544, 10, 542), (542, 10, 540), (540, 10, 538), (538, 10, 600), (536, 600, 534), (536, 538, 600), (601, 519, 600), (601, 517, 519), (601, 515, 517), (601, 513, 515), (601, 511, 513), (601, 509, 511), (601, 507, 509), (601, 505, 507), (601, 503, 505), (601, 501, 503), (601, 499, 501), (601, 5, 499), (499, 5, 497), (497, 5, 495), (495, 5, 493), (493, 5, 491), (491, 5, 489), (489, 5, 487), (487, 5, 485), (485, 5, 483), (483, 5, 481), (481, 5, 479), (519, 520, 600), (600, 520, 522), (524, 600, 522), (524, 526, 600), (600, 526, 528), (530, 600, 528), (530, 532, 600), (600, 532, 534), (578, 580, 599), (599, 580, 582), (584, 599, 582), (584, 586, 599), (599, 586, 588), (590, 599, 588), (590, 592, 599), (599, 592, 594), (0, 602, 1), (0, 603, 602), (0, 604, 603), (0, 605, 604), (0, 606, 605), (0, 607, 606), (0, 608, 607), (0, 609, 608), (0, 610, 609), (0, 611, 610), (0, 612, 611), (611, 612, 613), (613, 612, 614), (614, 612, 615), (615, 612, 616), (616, 612, 617), (617, 612, 618), (618, 612, 619), (620, 619, 621), (620, 618, 619), (622, 623, 619), (622, 624, 623), (622, 625, 624), (622, 626, 625), (622, 627, 626), (622, 628, 627), (622, 629, 628), (622, 630, 629), (622, 631, 630), (622, 632, 631), (631, 632, 633), (633, 632, 634), (634, 632, 635), (635, 632, 636), (636, 632, 637), (637, 632, 638), (638, 632, 1), (639, 1, 640), (639, 638, 1), (623, 641, 619), (619, 641, 642), (643, 619, 642), (643, 644, 619), (619, 644, 645), (621, 619, 645), (602, 646, 1), (1, 646, 647), (648, 1, 647), (648, 649, 1), (1, 649, 650), (651, 1, 650), (651, 652, 1), (1, 652, 640), (6, 653, 7), (6, 654, 653), (6, 655, 654), (6, 656, 655), (6, 657, 656), (6, 658, 657), (6, 659, 658), (6, 660, 659), (6, 661, 660), (6, 662, 661), (6, 663, 662), (662, 663, 664), (664, 663, 665), (665, 663, 666), (666, 663, 667), (667, 663, 668), (668, 663, 669), (669, 663, 670), (670, 663, 671), (672, 671, 673), (672, 670, 671), (674, 675, 671), (674, 676, 675), (674, 677, 676), (674, 678, 677), (674, 679, 678), (674, 680, 679), (674, 681, 680), (674, 682, 681), (674, 683, 682), (682, 683, 684), (684, 683, 685), (685, 683, 686), (686, 683, 687), (687, 683, 688), (688, 683, 689), (689, 683, 690), (690, 683, 7), (691, 7, 692), (691, 690, 7), (653, 693, 7), (7, 693, 694), (695, 7, 694), (695, 696, 7), (7, 696, 697), (698, 7, 697), (698, 692, 7), (675, 699, 671), (671, 699, 700), (701, 671, 700), (701, 702, 671), (671, 702, 703), (673, 671, 703), (622, 373, 632), (632, 373, 383), (619, 362, 622), (622, 362, 373), (612, 361, 619), (619, 361, 362), (612, 0, 361), (361, 0, 357), (357, 0, 2), (683, 351, 7), (7, 351, 350), (9, 7, 350), (674, 404, 683), (683, 404, 351), (671, 394, 674), (674, 394, 404), (663, 392, 671), (671, 392, 394), (632, 383, 1), (1, 383, 385), (3, 1, 385), (637, 704, 636), (637, 705, 704), (637, 638, 705), (705, 638, 706), (706, 638, 639), (707, 639, 640), (708, 640, 652), (709, 652, 651), (710, 651, 650), (711, 650, 649), (712, 649, 648), (713, 648, 647), (714, 647, 646), (715, 646, 602), (716, 602, 603), (717, 603, 604), (718, 604, 605), (719, 605, 606), (720, 606, 607), (721, 607, 608), (722, 608, 609), (723, 609, 610), (724, 610, 611), (725, 611, 613), (726, 613, 614), (727, 614, 615), (728, 615, 616), (729, 616, 617), (730, 617, 618), (731, 618, 620), (732, 620, 621), (733, 621, 645), (734, 645, 644), (735, 644, 643), (736, 643, 642), (737, 642, 641), (738, 641, 623), (739, 623, 624), (740, 624, 625), (741, 625, 626), (742, 626, 627), (743, 627, 628), (744, 628, 629), (745, 629, 630), (746, 630, 631), (747, 631, 633), (748, 633, 634), (749, 634, 635), (750, 635, 636), (704, 750, 636), (706, 639, 707), (707, 640, 708), (708, 652, 709), (709, 651, 710), (710, 650, 711), (711, 649, 712), (712, 648, 713), (713, 647, 714), (714, 646, 715), (715, 602, 716), (716, 603, 717), (717, 604, 718), (718, 605, 719), (719, 606, 720), (720, 607, 721), (721, 608, 722), (722, 609, 723), (723, 610, 724), (724, 611, 725), (725, 613, 726), (726, 614, 727), (727, 615, 728), (728, 616, 729), (729, 617, 730), (730, 618, 731), (731, 620, 732), (732, 621, 733), (733, 645, 734), (734, 644, 735), (735, 643, 736), (736, 642, 737), (737, 641, 738), (738, 623, 739), (739, 624, 740), (740, 625, 741), (741, 626, 742), (742, 627, 743), (743, 628, 744), (744, 629, 745), (745, 630, 746), (746, 631, 747), (747, 633, 748), (748, 634, 749), (749, 635, 750), (751, 749, 752), (751, 748, 749), (751, 753, 748), (748, 753, 747), (747, 753, 754), (746, 754, 755), (745, 755, 744), (745, 746, 755), (747, 754, 746), (755, 756, 744), (744, 756, 743), (743, 756, 757), (742, 757, 758), (741, 758, 740), (741, 742, 758), (743, 757, 742), (758, 759, 740), (740, 759, 739), (739, 759, 760), (738, 760, 761), (737, 761, 762), (736, 762, 735), (736, 737, 762), (739, 760, 738), (738, 761, 737), (762, 763, 735), (735, 763, 734), (734, 763, 764), (733, 764, 765), (732, 765, 766), (731, 766, 730), (731, 732, 766), (734, 764, 733), (733, 765, 732), (766, 767, 730), (730, 767, 729), (729, 767, 768), (728, 768, 769), (727, 769, 770), (726, 770, 725), (726, 727, 770), (729, 768, 728), (728, 769, 727), (770, 771, 725), (725, 771, 724), (724, 771, 772), (723, 772, 773), (722, 773, 721), (722, 723, 773), (724, 772, 723), (773, 774, 721), (721, 774, 720), (720, 774, 775), (719, 775, 776), (718, 776, 777), (717, 777, 716), (717, 718, 777), (720, 775, 719), (719, 776, 718), (777, 778, 716), (716, 778, 715), (715, 778, 779), (714, 779, 780), (713, 780, 781), (712, 781, 711), (712, 713, 781), (715, 779, 714), (714, 780, 713), (781, 782, 711), (711, 782, 710), (710, 782, 783), (709, 783, 784), (708, 784, 707), (708, 709, 784), (710, 783, 709), (784, 785, 707), (707, 785, 706), (706, 785, 786), (705, 786, 787), (704, 787, 752), (750, 752, 749), (750, 704, 752), (706, 786, 705), (705, 787, 704), (667, 788, 666), (667, 789, 788), (667, 668, 789), (789, 668, 790), (790, 668, 669), (791, 669, 670), (792, 670, 672), (793, 672, 673), (794, 673, 703), (795, 703, 702), (796, 702, 701), (797, 701, 700), (798, 700, 699), (799, 699, 675), (800, 675, 676), (801, 676, 677), (802, 677, 678), (803, 678, 679), (804, 679, 680), (805, 680, 681), (806, 681, 682), (807, 682, 684), (808, 684, 685), (809, 685, 686), (810, 686, 687), (811, 687, 688), (812, 688, 689), (813, 689, 690), (814, 690, 691), (815, 691, 692), (816, 692, 698), (817, 698, 697), (818, 697, 696), (819, 696, 695), (820, 695, 694), (821, 694, 693), (822, 693, 653), (823, 653, 654), (824, 654, 655), (825, 655, 656), (826, 656, 657), (827, 657, 658), (828, 658, 659), (829, 659, 660), (830, 660, 661), (831, 661, 662), (832, 662, 664), (833, 664, 665), (834, 665, 666), (788, 834, 666), (790, 669, 791), (791, 670, 792), (792, 672, 793), (793, 673, 794), (794, 703, 795), (795, 702, 796), (796, 701, 797), (797, 700, 798), (798, 699, 799), (799, 675, 800), (800, 676, 801), (801, 677, 802), (802, 678, 803), (803, 679, 804), (804, 680, 805), (805, 681, 806), (806, 682, 807), (807, 684, 808), (808, 685, 809), (809, 686, 810), (810, 687, 811), (811, 688, 812), (812, 689, 813), (813, 690, 814), (814, 691, 815), (815, 692, 816), (816, 698, 817), (817, 697, 818), (818, 696, 819), (819, 695, 820), (820, 694, 821), (821, 693, 822), (822, 653, 823), (823, 654, 824), (824, 655, 825), (825, 656, 826), (826, 657, 827), (827, 658, 828), (828, 659, 829), (829, 660, 830), (830, 661, 831), (831, 662, 832), (832, 664, 833), (833, 665, 834), (835, 833, 836), (835, 832, 833), (835, 837, 832), (832, 837, 831), (831, 837, 838), (830, 838, 839), (829, 839, 828), (829, 830, 839), (831, 838, 830), (839, 840, 828), (828, 840, 827), (827, 840, 841), (826, 841, 842), (825, 842, 824), (825, 826, 842), (827, 841, 826), (842, 843, 824), (824, 843, 823), (823, 843, 844), (822, 844, 845), (821, 845, 846), (820, 846, 819), (820, 821, 846), (823, 844, 822), (822, 845, 821), (846, 847, 819), (819, 847, 818), (818, 847, 848), (817, 848, 849), (816, 849, 850), (815, 850, 814), (815, 816, 850), (818, 848, 817), (817, 849, 816), (850, 851, 814), (814, 851, 813), (813, 851, 852), (812, 852, 853), (811, 853, 854), (810, 854, 809), (810, 811, 854), (813, 852, 812), (812, 853, 811), (854, 855, 809), (809, 855, 808), (808, 855, 856), (807, 856, 857), (806, 857, 805), (806, 807, 857), (808, 856, 807), (857, 858, 805), (805, 858, 804), (804, 858, 859), (803, 859, 860), (802, 860, 861), (801, 861, 800), (801, 802, 861), (804, 859, 803), (803, 860, 802), (861, 862, 800), (800, 862, 799), (799, 862, 863), (798, 863, 864), (797, 864, 865), (796, 865, 795), (796, 797, 865), (799, 863, 798), (798, 864, 797), (865, 866, 795), (795, 866, 794), (794, 866, 867), (793, 867, 868), (792, 868, 791), (792, 793, 868), (794, 867, 793), (868, 869, 791), (791, 869, 790), (790, 869, 870), (789, 870, 871), (788, 871, 836), (834, 836, 833), (834, 788, 836), (790, 870, 789), (789, 871, 788), (787, 384, 752), (787, 386, 384), (787, 786, 386), (386, 786, 427), (427, 786, 785), (428, 785, 784), (429, 784, 783), (430, 783, 782), (431, 782, 781), (432, 781, 780), (433, 780, 779), (434, 779, 778), (435, 778, 777), (436, 777, 776), (437, 776, 775), (438, 775, 774), (439, 774, 773), (358, 773, 772), (359, 772, 771), (360, 771, 770), (363, 770, 769), (364, 769, 768), (365, 768, 767), (366, 767, 766), (367, 766, 765), (368, 765, 764), (369, 764, 763), (370, 763, 762), (371, 762, 761), (372, 761, 760), (374, 760, 759), (375, 759, 758), (376, 758, 757), (377, 757, 756), (378, 756, 755), (379, 755, 754), (380, 754, 753), (381, 753, 751), (382, 751, 752), (384, 382, 752), (427, 785, 428), (428, 784, 429), (429, 783, 430), (430, 782, 431), (431, 781, 432), (432, 780, 433), (433, 779, 434), (434, 778, 435), (435, 777, 436), (436, 776, 437), (437, 775, 438), (438, 774, 439), (439, 773, 358), (358, 772, 359), (359, 771, 360), (360, 770, 363), (363, 769, 364), (364, 768, 365), (365, 767, 366), (366, 766, 367), (367, 765, 368), (368, 764, 369), (369, 763, 370), (370, 762, 371), (371, 761, 372), (372, 760, 374), (374, 759, 375), (375, 758, 376), (376, 757, 377), (377, 756, 378), (378, 755, 379), (379, 754, 380), (380, 753, 381), (381, 751, 382), (871, 395, 836), (871, 396, 395), (871, 870, 396), (396, 870, 397), (397, 870, 869), (398, 869, 868), (399, 868, 867), (400, 867, 866), (401, 866, 865), (402, 865, 864), (403, 864, 863), (405, 863, 862), (406, 862, 861), (407, 861, 860), (408, 860, 859), (409, 859, 858), (410, 858, 857), (411, 857, 856), (412, 856, 855), (413, 855, 854), (352, 854, 853), (353, 853, 852), (354, 852, 851), (414, 851, 850), (415, 850, 849), (416, 849, 848), (417, 848, 847), (418, 847, 846), (419, 846, 845), (420, 845, 844), (421, 844, 843), (422, 843, 842), (423, 842, 841), (424, 841, 840), (425, 840, 839), (426, 839, 838), (390, 838, 837), (391, 837, 835), (393, 835, 836), (395, 393, 836), (397, 869, 398), (398, 868, 399), (399, 867, 400), (400, 866, 401), (401, 865, 402), (402, 864, 403), (403, 863, 405), (405, 862, 406), (406, 861, 407), (407, 860, 408), (408, 859, 409), (409, 858, 410), (410, 857, 411), (411, 856, 412), (412, 855, 413), (413, 854, 352), (352, 853, 353), (353, 852, 354), (354, 851, 414), (414, 850, 415), (415, 849, 416), (416, 848, 417), (417, 847, 418), (418, 846, 419), (419, 845, 420), (420, 844, 421), (421, 843, 422), (422, 842, 423), (423, 841, 424), (424, 840, 425), (425, 839, 426), (426, 838, 390), (390, 837, 391), (391, 835, 393), (663, 6, 392), (392, 6, 389), (389, 6, 8), (11, 599, 8), (8, 599, 388), (389, 8, 388), (598, 387, 599), (599, 387, 388), (4, 3, 598), (598, 3, 387), (387, 3, 385), (5, 601, 2), (2, 601, 356), (357, 2, 356), (600, 355, 601), (601, 355, 356), (10, 9, 600), (600, 9, 355), (355, 9, 350)])
me_bearing_flange_8_22_7.use_remesh_preserve_volume = False
me_bearing_flange_8_22_7.use_remesh_preserve_attributes = False
me_bearing_flange_8_22_7.use_mirror_vertex_groups = False
me_bearing_flange_8_22_7.update()

# ---- objects
ob_bearing_flange_8_22_7 = bpy.data.objects.new('Bearing Flange 8 22 7', me_bearing_flange_8_22_7)
ob_lamp = bpy.data.objects.new('Lamp', light_lamp)
ob_camera = bpy.data.objects.new('Camera', cam_camera)

# ---- transforms, parenting, visibility, modifiers, constraints
ob_bearing_flange_8_22_7.location = (0.0, 0.0, 0.0)
ob_bearing_flange_8_22_7.lineart.crease_threshold = 0.0
ob_lamp.location = (4.076, 1.005, 5.904)
ob_lamp.rotation_euler = (0.6503, 0.05522, 1.866)
ob_lamp.lock_rotations_4d = False
ob_lamp.empty_display_type = 'ARROWS'
ob_lamp.color = (0.0, 0.0, 0.0, 0.0)
ob_lamp.lineart.crease_threshold = 0.0
ob_camera.location = (7.481, -6.508, 5.344)
ob_camera.rotation_euler = (1.109, 0.01082, 0.8149)
ob_camera.lock_rotations_4d = False
ob_camera.empty_display_type = 'ARROWS'
ob_camera.color = (0.0, 0.0, 0.0, 0.0)
ob_camera.display_type = 'WIRE'
ob_camera.lineart.crease_threshold = 0.0

# ---- collection membership
col_collection_1.objects.link(ob_bearing_flange_8_22_7)
col_collection_1.objects.link(ob_lamp)
col_collection_1.objects.link(ob_camera)

# ---- scene / render settings (as saved in the file)
scene.camera = ob_camera
scene.frame_start = 1; scene.frame_end = 250; scene.frame_set(1)
scene.render.engine = 'BLENDER_EEVEE_NEXT'
scene.render.image_settings.color_mode = 'RGB'
scene.render.image_settings.compression = 90
scene.render.resolution_percentage = 50
scene.render.dither_intensity = 0.0
scene.cycles.use_denoising = False
scene.cycles.samples = 10
scene.cycles.sampling_pattern = 'TABULATED_SOBOL'
scene.cycles.light_sampling_threshold = 0.0
scene.cycles.use_adaptive_sampling = False
scene.cycles.use_light_tree = False
scene.cycles.blur_glossy = 0.0
scene.cycles.volume_bounces = 1
scene.cycles.pixel_filter_type = 'GAUSSIAN'
scene.cycles.sample_clamp_indirect = 0.0
scene.view_settings.view_transform = 'Standard'
bpy.context.view_layer.update()
